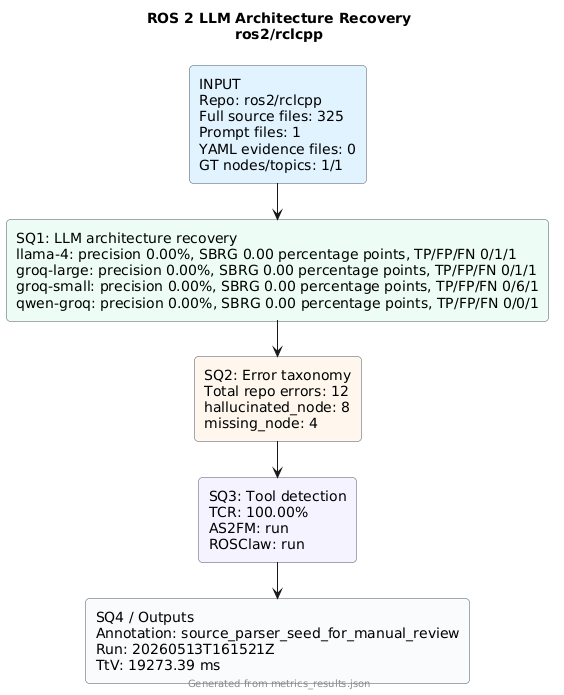

The diagram above was rendered by PlantUML. Its source (embedded in the PNG):
@startuml
!pragma layout smetana
skinparam backgroundColor #FFFFFF
skinparam defaultFontName Arial
skinparam rectangle {
  RoundCorner 8
  BorderColor #4B5563
}
title ROS 2 LLM Architecture Recovery\nros2/rclcpp
rectangle "INPUT\nRepo: ros2/rclcpp\nFull source files: 325\nPrompt files: 1\nYAML evidence files: 0\nGT nodes/topics: 1/1" as input #E0F2FE
rectangle "SQ1: LLM architecture recovery\nllama-4: precision 0.00%, SBRG 0.00 percentage points, TP/FP/FN 0/1/1\ngroq-large: precision 0.00%, SBRG 0.00 percentage points, TP/FP/FN 0/1/1\ngroq-small: precision 0.00%, SBRG 0.00 percentage points, TP/FP/FN 0/6/1\nqwen-groq: precision 0.00%, SBRG 0.00 percentage points, TP/FP/FN 0/0/1" as sq1 #ECFDF5
rectangle "SQ2: Error taxonomy\nTotal repo errors: 12\nhallucinated_node: 8\nmissing_node: 4" as sq2 #FFF7ED
rectangle "SQ3: Tool detection\nTCR: 100.00%\nAS2FM: run\nROSClaw: run" as sq3 #F5F3FF
rectangle "SQ4 / Outputs\nAnnotation: source_parser_seed_for_manual_review\nRun: 20260513T161521Z\nTtV: 19273.39 ms" as sq4 #F8FAFC
input --> sq1
sq1 --> sq2
sq2 --> sq3
sq3 --> sq4
footer Generated from metrics_results.json
@enduml